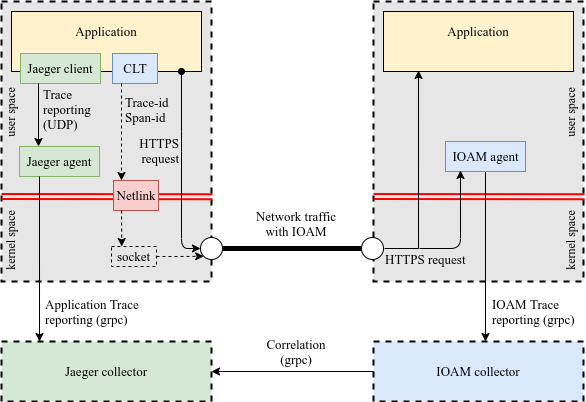

The diagram above was exported from draw.io. Its source (the exported page's mxGraphModel, read from the mxfile embedded in the PNG):
<mxGraphModel dx="1355" dy="825" grid="1" gridSize="10" guides="1" tooltips="1" connect="1" arrows="1" fold="1" page="1" pageScale="1" pageWidth="850" pageHeight="1100" math="0" shadow="0">
  <root>
    <mxCell id="0" />
    <mxCell id="1" parent="0" />
    <mxCell id="UpVhDdaM36cDG-aaAy_I-1" value="" style="rounded=0;whiteSpace=wrap;html=1;dashed=1;strokeWidth=2;fillColor=#E6E6E6;" parent="1" vertex="1">
      <mxGeometry x="110" y="320" width="210" height="280" as="geometry" />
    </mxCell>
    <mxCell id="UpVhDdaM36cDG-aaAy_I-2" value="" style="rounded=0;whiteSpace=wrap;html=1;strokeWidth=1;fillColor=#fff2cc;" parent="1" vertex="1">
      <mxGeometry x="120" y="330" width="190" height="60" as="geometry" />
    </mxCell>
    <mxCell id="UpVhDdaM36cDG-aaAy_I-3" value="&lt;font style=&quot;font-size: 13px&quot;&gt;Application&lt;/font&gt;" style="text;html=1;strokeColor=none;fillColor=none;align=center;verticalAlign=middle;whiteSpace=wrap;rounded=0;fontFamily=Times New Roman;" parent="1" vertex="1">
      <mxGeometry x="195" y="340" width="40" height="20" as="geometry" />
    </mxCell>
    <mxCell id="UpVhDdaM36cDG-aaAy_I-4" value="" style="rounded=0;whiteSpace=wrap;html=1;strokeColor=#82b366;strokeWidth=1;fillColor=#d5e8d4;" parent="1" vertex="1">
      <mxGeometry x="129" y="372" width="80" height="30" as="geometry" />
    </mxCell>
    <mxCell id="UpVhDdaM36cDG-aaAy_I-5" value="&lt;font style=&quot;font-size: 13px&quot;&gt;Jaeger client&lt;/font&gt;" style="text;html=1;strokeColor=none;fillColor=none;align=center;verticalAlign=middle;whiteSpace=wrap;rounded=0;fontFamily=Times New Roman;" parent="1" vertex="1">
      <mxGeometry x="128" y="377" width="82" height="20" as="geometry" />
    </mxCell>
    <mxCell id="UpVhDdaM36cDG-aaAy_I-6" value="" style="rounded=0;whiteSpace=wrap;html=1;strokeColor=#6c8ebf;strokeWidth=1;fillColor=#dae8fc;" parent="1" vertex="1">
      <mxGeometry x="221" y="372" width="45" height="30" as="geometry" />
    </mxCell>
    <mxCell id="UpVhDdaM36cDG-aaAy_I-7" value="&lt;font style=&quot;font-size: 13px&quot;&gt;CLT&lt;/font&gt;" style="text;html=1;strokeColor=none;fillColor=none;align=center;verticalAlign=middle;whiteSpace=wrap;rounded=0;fontFamily=Times New Roman;" parent="1" vertex="1">
      <mxGeometry x="224" y="377" width="40" height="20" as="geometry" />
    </mxCell>
    <mxCell id="UpVhDdaM36cDG-aaAy_I-9" value="" style="rounded=0;whiteSpace=wrap;html=1;strokeColor=#82b366;strokeWidth=1;fillColor=#d5e8d4;" parent="1" vertex="1">
      <mxGeometry x="128" y="465" width="80" height="30" as="geometry" />
    </mxCell>
    <mxCell id="UpVhDdaM36cDG-aaAy_I-8" value="&lt;font style=&quot;font-size: 13px&quot;&gt;Jaeger agent&lt;/font&gt;" style="text;html=1;strokeColor=none;fillColor=none;align=center;verticalAlign=middle;whiteSpace=wrap;rounded=0;fontFamily=Times New Roman;" parent="1" vertex="1">
      <mxGeometry x="127" y="470" width="82" height="20" as="geometry" />
    </mxCell>
    <mxCell id="UpVhDdaM36cDG-aaAy_I-10" style="edgeStyle=orthogonalEdgeStyle;rounded=0;orthogonalLoop=1;jettySize=auto;html=1;exitX=0;exitY=1;exitDx=0;exitDy=0;entryX=0;entryY=0;entryDx=0;entryDy=0;" parent="1" edge="1">
      <mxGeometry relative="1" as="geometry">
        <mxPoint x="147" y="402" as="sourcePoint" />
        <mxPoint x="147" y="465" as="targetPoint" />
      </mxGeometry>
    </mxCell>
    <mxCell id="UpVhDdaM36cDG-aaAy_I-11" value="&lt;font style=&quot;font-size: 13px&quot;&gt;Trace reporting (UDP)&lt;/font&gt;" style="text;html=1;strokeColor=none;fillColor=none;align=left;verticalAlign=middle;whiteSpace=wrap;rounded=0;fontFamily=Times New Roman;" parent="1" vertex="1">
      <mxGeometry x="150" y="418" width="40" height="20" as="geometry" />
    </mxCell>
    <mxCell id="UpVhDdaM36cDG-aaAy_I-12" value="" style="endArrow=none;html=1;shape=link;entryX=1.005;entryY=0.688;entryDx=0;entryDy=0;entryPerimeter=0;strokeColor=#FF0000;strokeWidth=2;" parent="1" edge="1">
      <mxGeometry width="50" height="50" relative="1" as="geometry">
        <mxPoint x="110" y="515" as="sourcePoint" />
        <mxPoint x="321.04999999999995" y="515.1599999999999" as="targetPoint" />
      </mxGeometry>
    </mxCell>
    <mxCell id="UpVhDdaM36cDG-aaAy_I-13" value="" style="rounded=0;whiteSpace=wrap;html=1;strokeColor=#b85450;strokeWidth=1;fillColor=#f8cecc;" parent="1" vertex="1">
      <mxGeometry x="222" y="499" width="45" height="30" as="geometry" />
    </mxCell>
    <mxCell id="UpVhDdaM36cDG-aaAy_I-14" value="&lt;font style=&quot;font-size: 13px&quot;&gt;Netlink&lt;/font&gt;" style="text;html=1;strokeColor=none;fillColor=none;align=center;verticalAlign=middle;whiteSpace=wrap;rounded=0;fontFamily=Times New Roman;" parent="1" vertex="1">
      <mxGeometry x="225" y="504" width="40" height="20" as="geometry" />
    </mxCell>
    <mxCell id="UpVhDdaM36cDG-aaAy_I-15" value="user space" style="text;html=1;strokeColor=none;fillColor=none;align=center;verticalAlign=middle;whiteSpace=wrap;rounded=0;direction=west;rotation=270;fontFamily=Times New Roman;" parent="1" vertex="1">
      <mxGeometry x="81" y="424" width="76" height="14" as="geometry" />
    </mxCell>
    <mxCell id="UpVhDdaM36cDG-aaAy_I-17" value="kernel space" style="text;html=1;strokeColor=none;fillColor=none;align=center;verticalAlign=middle;whiteSpace=wrap;rounded=0;direction=west;rotation=270;fontFamily=Times New Roman;" parent="1" vertex="1">
      <mxGeometry x="79" y="552" width="80" height="14" as="geometry" />
    </mxCell>
    <mxCell id="UpVhDdaM36cDG-aaAy_I-67" style="edgeStyle=orthogonalEdgeStyle;rounded=0;orthogonalLoop=1;jettySize=auto;html=1;exitX=1;exitY=0.5;exitDx=0;exitDy=0;entryX=0;entryY=0.5;entryDx=0;entryDy=0;startSize=15;strokeColor=#000000;strokeWidth=5;endArrow=none;endFill=0;" parent="1" source="UpVhDdaM36cDG-aaAy_I-20" target="UpVhDdaM36cDG-aaAy_I-59" edge="1">
      <mxGeometry relative="1" as="geometry" />
    </mxCell>
    <mxCell id="UpVhDdaM36cDG-aaAy_I-20" value="" style="ellipse;whiteSpace=wrap;html=1;aspect=fixed;strokeColor=#000000;strokeWidth=1;" parent="1" vertex="1">
      <mxGeometry x="309" y="556" width="22" height="22" as="geometry" />
    </mxCell>
    <mxCell id="UpVhDdaM36cDG-aaAy_I-37" style="edgeStyle=orthogonalEdgeStyle;rounded=0;orthogonalLoop=1;jettySize=auto;html=1;exitX=0.25;exitY=1;exitDx=0;exitDy=0;entryX=0.25;entryY=0;entryDx=0;entryDy=0;startSize=15;strokeColor=#000000;strokeWidth=1;dashed=1;" parent="1" edge="1">
      <mxGeometry relative="1" as="geometry">
        <mxPoint x="230" y="402" as="sourcePoint" />
        <mxPoint x="230" y="499" as="targetPoint" />
      </mxGeometry>
    </mxCell>
    <mxCell id="UpVhDdaM36cDG-aaAy_I-39" value="&lt;font style=&quot;font-size: 13px&quot;&gt;Trace-id&lt;br&gt;Span-id&lt;br&gt;&lt;/font&gt;" style="text;html=1;strokeColor=none;fillColor=none;align=left;verticalAlign=middle;whiteSpace=wrap;rounded=0;fontFamily=Times New Roman;" parent="1" vertex="1">
      <mxGeometry x="232" y="418" width="51" height="20" as="geometry" />
    </mxCell>
    <mxCell id="UpVhDdaM36cDG-aaAy_I-42" value="" style="rounded=0;whiteSpace=wrap;html=1;dashed=1;strokeWidth=2;fillColor=#E6E6E6;" parent="1" vertex="1">
      <mxGeometry x="482" y="320" width="210" height="280" as="geometry" />
    </mxCell>
    <mxCell id="UpVhDdaM36cDG-aaAy_I-43" value="" style="rounded=0;whiteSpace=wrap;html=1;strokeWidth=1;fillColor=#fff2cc;" parent="1" vertex="1">
      <mxGeometry x="492" y="330" width="190" height="60" as="geometry" />
    </mxCell>
    <mxCell id="UpVhDdaM36cDG-aaAy_I-44" value="&lt;font style=&quot;font-size: 13px&quot;&gt;Application&lt;/font&gt;" style="text;html=1;strokeColor=none;fillColor=none;align=center;verticalAlign=middle;whiteSpace=wrap;rounded=0;fontFamily=Times New Roman;" parent="1" vertex="1">
      <mxGeometry x="567" y="340" width="40" height="20" as="geometry" />
    </mxCell>
    <mxCell id="UpVhDdaM36cDG-aaAy_I-53" value="" style="endArrow=none;html=1;shape=link;entryX=1.005;entryY=0.688;entryDx=0;entryDy=0;entryPerimeter=0;strokeColor=#FF0000;strokeWidth=2;" parent="1" edge="1">
      <mxGeometry width="50" height="50" relative="1" as="geometry">
        <mxPoint x="482" y="515" as="sourcePoint" />
        <mxPoint x="693.05" y="515.1599999999999" as="targetPoint" />
      </mxGeometry>
    </mxCell>
    <mxCell id="UpVhDdaM36cDG-aaAy_I-57" value="user space" style="text;html=1;strokeColor=none;fillColor=none;align=center;verticalAlign=middle;whiteSpace=wrap;rounded=0;direction=west;rotation=270;fontFamily=Times New Roman;" parent="1" vertex="1">
      <mxGeometry x="641" y="424" width="76" height="14" as="geometry" />
    </mxCell>
    <mxCell id="UpVhDdaM36cDG-aaAy_I-58" value="kernel space" style="text;html=1;strokeColor=none;fillColor=none;align=center;verticalAlign=middle;whiteSpace=wrap;rounded=0;direction=west;rotation=270;fontFamily=Times New Roman;" parent="1" vertex="1">
      <mxGeometry x="639" y="552" width="80" height="14" as="geometry" />
    </mxCell>
    <mxCell id="Sbx5oopTp8qgc_It8bMc-4" style="edgeStyle=orthogonalEdgeStyle;rounded=0;orthogonalLoop=1;jettySize=auto;html=1;exitX=1;exitY=0.5;exitDx=0;exitDy=0;entryX=0.137;entryY=1.083;entryDx=0;entryDy=0;entryPerimeter=0;" parent="1" edge="1">
      <mxGeometry relative="1" as="geometry">
        <mxPoint x="493" y="567" as="sourcePoint" />
        <mxPoint x="527.03" y="389" as="targetPoint" />
      </mxGeometry>
    </mxCell>
    <mxCell id="UpVhDdaM36cDG-aaAy_I-59" value="" style="ellipse;whiteSpace=wrap;html=1;aspect=fixed;strokeColor=#000000;strokeWidth=1;" parent="1" vertex="1">
      <mxGeometry x="470" y="556" width="22" height="22" as="geometry" />
    </mxCell>
    <mxCell id="Sbx5oopTp8qgc_It8bMc-2" style="edgeStyle=orthogonalEdgeStyle;rounded=0;orthogonalLoop=1;jettySize=auto;html=1;exitX=0.5;exitY=1;exitDx=0;exitDy=0;" parent="1" source="UpVhDdaM36cDG-aaAy_I-64" edge="1">
      <mxGeometry relative="1" as="geometry">
        <mxPoint x="594" y="660" as="targetPoint" />
      </mxGeometry>
    </mxCell>
    <mxCell id="UpVhDdaM36cDG-aaAy_I-64" value="" style="rounded=0;whiteSpace=wrap;html=1;strokeColor=#6c8ebf;strokeWidth=1;fillColor=#dae8fc;" parent="1" vertex="1">
      <mxGeometry x="554" y="460" width="80" height="30" as="geometry" />
    </mxCell>
    <mxCell id="UpVhDdaM36cDG-aaAy_I-65" value="&lt;font style=&quot;font-size: 13px&quot;&gt;IOAM agent&lt;/font&gt;" style="text;html=1;strokeColor=none;fillColor=none;align=center;verticalAlign=middle;whiteSpace=wrap;rounded=0;fontFamily=Times New Roman;" parent="1" vertex="1">
      <mxGeometry x="555" y="465" width="79" height="20" as="geometry" />
    </mxCell>
    <mxCell id="UpVhDdaM36cDG-aaAy_I-68" value="&lt;font style=&quot;font-size: 13px&quot;&gt;Network traffic with IOAM&lt;/font&gt;" style="text;html=1;strokeColor=none;fillColor=none;align=center;verticalAlign=middle;whiteSpace=wrap;rounded=0;dashed=1;fontSize=12;fontFamily=Times New Roman;" parent="1" vertex="1">
      <mxGeometry x="360" y="532" width="90" height="20" as="geometry" />
    </mxCell>
    <mxCell id="UpVhDdaM36cDG-aaAy_I-69" value="" style="rounded=0;whiteSpace=wrap;html=1;dashed=1;strokeWidth=2;align=left;fillColor=#d5e8d4;" parent="1" vertex="1">
      <mxGeometry x="110" y="660" width="210" height="60" as="geometry" />
    </mxCell>
    <mxCell id="UpVhDdaM36cDG-aaAy_I-70" value="&lt;font style=&quot;font-size: 13px&quot;&gt;Jaeger collector&lt;/font&gt;" style="text;html=1;strokeColor=none;fillColor=none;align=center;verticalAlign=middle;whiteSpace=wrap;rounded=0;fontFamily=Times New Roman;" parent="1" vertex="1">
      <mxGeometry x="162" y="680" width="106" height="20" as="geometry" />
    </mxCell>
    <mxCell id="UpVhDdaM36cDG-aaAy_I-71" value="" style="rounded=0;whiteSpace=wrap;html=1;dashed=1;strokeWidth=2;align=left;fillColor=#dae8fc;" parent="1" vertex="1">
      <mxGeometry x="482" y="660" width="210" height="60" as="geometry" />
    </mxCell>
    <mxCell id="UpVhDdaM36cDG-aaAy_I-72" value="&lt;font style=&quot;font-size: 13px&quot;&gt;IOAM collector&lt;/font&gt;" style="text;html=1;strokeColor=none;fillColor=none;align=center;verticalAlign=middle;whiteSpace=wrap;rounded=0;fontFamily=Times New Roman;" parent="1" vertex="1">
      <mxGeometry x="534" y="680" width="106" height="20" as="geometry" />
    </mxCell>
    <mxCell id="UpVhDdaM36cDG-aaAy_I-74" value="&lt;font style=&quot;font-size: 13px&quot;&gt;IOAM Trace reporting (grpc)&lt;/font&gt;" style="text;html=1;strokeColor=none;fillColor=none;align=left;verticalAlign=middle;whiteSpace=wrap;rounded=0;fontFamily=Times New Roman;" parent="1" vertex="1">
      <mxGeometry x="599" y="620" width="91" height="20" as="geometry" />
    </mxCell>
    <mxCell id="UpVhDdaM36cDG-aaAy_I-80" style="edgeStyle=orthogonalEdgeStyle;rounded=0;orthogonalLoop=1;jettySize=auto;html=1;exitX=0.25;exitY=1;exitDx=0;exitDy=0;entryX=0.181;entryY=0;entryDx=0;entryDy=0;entryPerimeter=0;startSize=15;endArrow=classic;endFill=1;strokeColor=#000000;strokeWidth=1;" parent="1" source="UpVhDdaM36cDG-aaAy_I-9" target="UpVhDdaM36cDG-aaAy_I-69" edge="1">
      <mxGeometry relative="1" as="geometry" />
    </mxCell>
    <mxCell id="UpVhDdaM36cDG-aaAy_I-81" value="&lt;font style=&quot;font-size: 13px&quot;&gt;Application Trace&lt;br&gt;reporting (grpc)&lt;/font&gt;" style="text;html=1;strokeColor=none;fillColor=none;align=left;verticalAlign=middle;whiteSpace=wrap;rounded=0;fontFamily=Times New Roman;" parent="1" vertex="1">
      <mxGeometry x="152" y="620" width="108" height="20" as="geometry" />
    </mxCell>
    <mxCell id="UpVhDdaM36cDG-aaAy_I-82" style="edgeStyle=orthogonalEdgeStyle;rounded=0;orthogonalLoop=1;jettySize=auto;html=1;exitX=0;exitY=0.5;exitDx=0;exitDy=0;entryX=1;entryY=0.5;entryDx=0;entryDy=0;startSize=15;endArrow=classic;endFill=1;strokeColor=#000000;strokeWidth=1;" parent="1" source="UpVhDdaM36cDG-aaAy_I-71" target="UpVhDdaM36cDG-aaAy_I-69" edge="1">
      <mxGeometry relative="1" as="geometry" />
    </mxCell>
    <mxCell id="UpVhDdaM36cDG-aaAy_I-83" value="&lt;font style=&quot;font-size: 13px&quot;&gt;Correlation (grpc)&lt;/font&gt;" style="text;html=1;strokeColor=none;fillColor=none;align=center;verticalAlign=middle;whiteSpace=wrap;rounded=0;dashed=1;fontFamily=Times New Roman;" parent="1" vertex="1">
      <mxGeometry x="360" y="660" width="90" height="20" as="geometry" />
    </mxCell>
    <mxCell id="Sbx5oopTp8qgc_It8bMc-7" value="" style="endArrow=classic;html=1;" parent="1" edge="1">
      <mxGeometry width="50" height="50" relative="1" as="geometry">
        <mxPoint x="528" y="567" as="sourcePoint" />
        <mxPoint x="569" y="489" as="targetPoint" />
        <Array as="points">
          <mxPoint x="569" y="567" />
        </Array>
      </mxGeometry>
    </mxCell>
    <mxCell id="-U_ntXx0kBHnlqpudKdK-1" value="&lt;font style=&quot;font-size: 13px&quot;&gt;HTTPS request&lt;/font&gt;" style="text;html=1;strokeColor=none;fillColor=none;align=left;verticalAlign=middle;whiteSpace=wrap;rounded=0;fontFamily=Times New Roman;" parent="1" vertex="1">
      <mxGeometry x="492" y="568" width="91" height="20" as="geometry" />
    </mxCell>
    <mxCell id="-U_ntXx0kBHnlqpudKdK-9" value="" style="endArrow=classic;html=1;fontFamily=Times New Roman;entryX=0;entryY=0.5;entryDx=0;entryDy=0;startArrow=oval;startFill=1;" parent="1" target="UpVhDdaM36cDG-aaAy_I-20" edge="1">
      <mxGeometry width="50" height="50" relative="1" as="geometry">
        <mxPoint x="290" y="390" as="sourcePoint" />
        <mxPoint x="333" y="320" as="targetPoint" />
        <Array as="points">
          <mxPoint x="290" y="460" />
          <mxPoint x="290" y="567" />
        </Array>
      </mxGeometry>
    </mxCell>
    <mxCell id="-U_ntXx0kBHnlqpudKdK-10" value="&lt;font style=&quot;font-size: 13px&quot;&gt;HTTPS&lt;br&gt;request&lt;/font&gt;" style="text;html=1;strokeColor=none;fillColor=none;align=right;verticalAlign=middle;whiteSpace=wrap;rounded=0;fontFamily=Times New Roman;" parent="1" vertex="1">
      <mxGeometry x="247" y="459" width="43" height="20" as="geometry" />
    </mxCell>
    <mxCell id="6CY5aGgBfafTKwitrCJ8-6" style="edgeStyle=orthogonalEdgeStyle;rounded=0;orthogonalLoop=1;jettySize=auto;html=1;exitX=1;exitY=0.5;exitDx=0;exitDy=0;entryX=0;entryY=1;entryDx=0;entryDy=0;dashed=1;" parent="1" source="6CY5aGgBfafTKwitrCJ8-1" target="UpVhDdaM36cDG-aaAy_I-20" edge="1">
      <mxGeometry relative="1" as="geometry" />
    </mxCell>
    <mxCell id="6CY5aGgBfafTKwitrCJ8-1" value="&lt;font style=&quot;font-size: 13px&quot;&gt;socket&lt;/font&gt;" style="text;html=1;fillColor=none;align=center;verticalAlign=middle;whiteSpace=wrap;rounded=0;fontFamily=Times New Roman;strokeColor=#000000;dashed=1;" parent="1" vertex="1">
      <mxGeometry x="220" y="565" width="45" height="20" as="geometry" />
    </mxCell>
    <mxCell id="6CY5aGgBfafTKwitrCJ8-5" value="" style="endArrow=classic;html=1;dashed=1;entryX=0.25;entryY=0;entryDx=0;entryDy=0;" parent="1" edge="1">
      <mxGeometry width="50" height="50" relative="1" as="geometry">
        <mxPoint x="230" y="529" as="sourcePoint" />
        <mxPoint x="230.25" y="565" as="targetPoint" />
      </mxGeometry>
    </mxCell>
  </root>
</mxGraphModel>